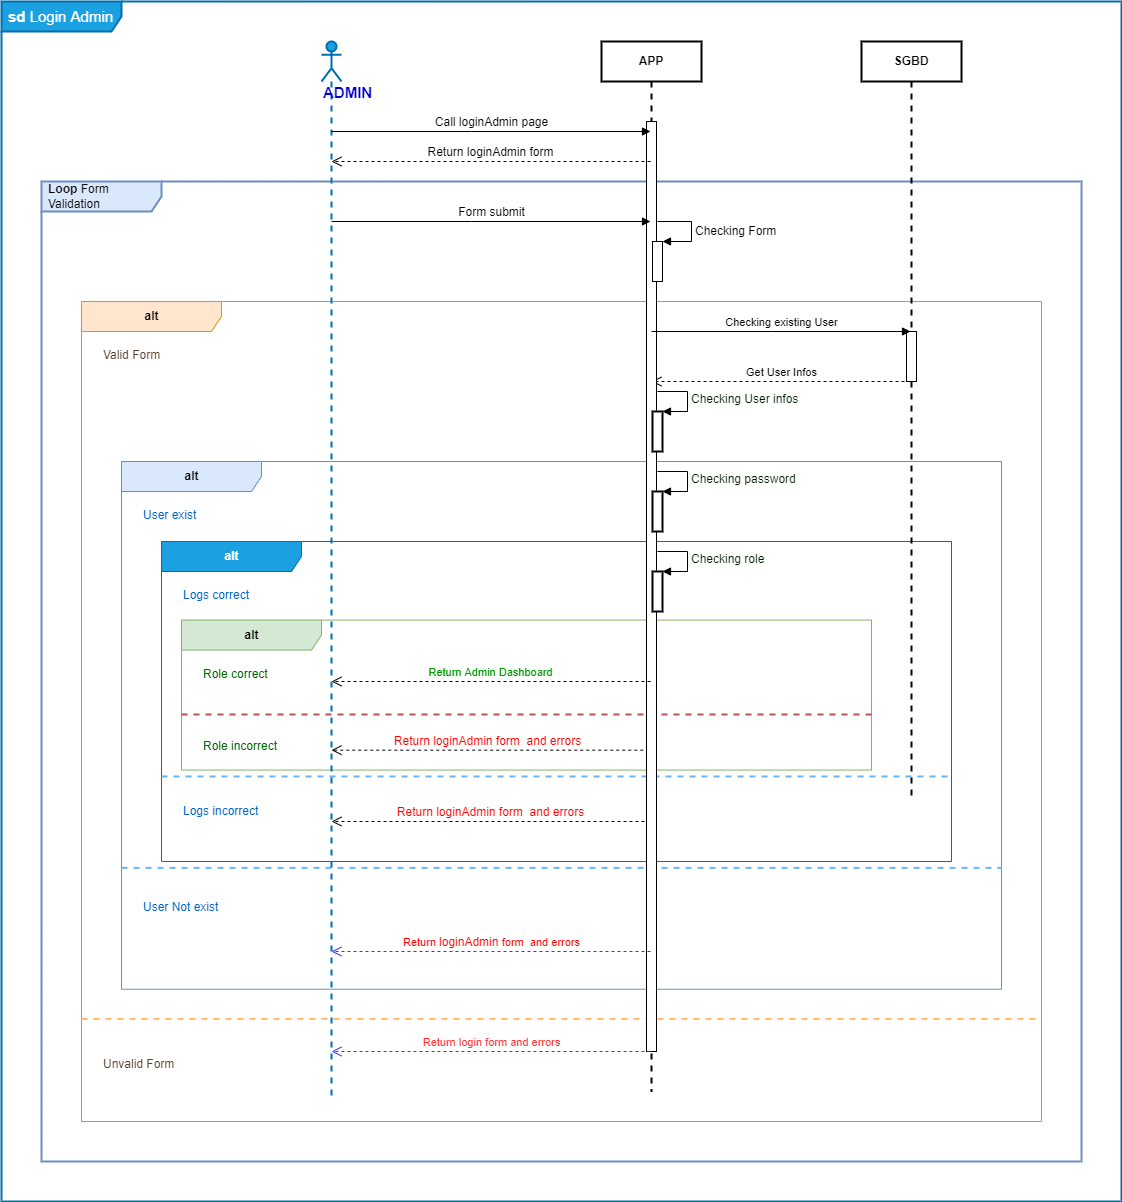

The diagram above was exported from draw.io. Its source (the exported page's mxGraphModel, read from the mxfile embedded in the PNG):
<mxGraphModel dx="1038" dy="1476" grid="1" gridSize="10" guides="1" tooltips="1" connect="1" arrows="1" fold="1" page="1" pageScale="1" pageWidth="1169" pageHeight="827" math="0" shadow="0">
  <root>
    <mxCell id="0" />
    <mxCell id="1" parent="0" />
    <mxCell id="mwvz8cc7LHaDZCH_m8ub-11" value="&lt;b&gt;sd &lt;/b&gt;Login Admin" style="shape=umlFrame;whiteSpace=wrap;html=1;width=120;height=30;boundedLbl=1;verticalAlign=middle;align=left;spacingLeft=5;strokeColor=#006EAF;strokeWidth=2;fontSize=15;fillColor=#1ba1e2;fontColor=#ffffff;" parent="1" vertex="1">
      <mxGeometry x="80" y="-120" width="1120" height="1200" as="geometry" />
    </mxCell>
    <mxCell id="I2C_3QXjfM0GNlV0GkC2-24" value="&lt;b&gt;Loop &lt;/b&gt;Form Validation" style="shape=umlFrame;whiteSpace=wrap;html=1;width=120;height=30;boundedLbl=1;verticalAlign=middle;align=left;spacingLeft=5;fillColor=#dae8fc;strokeColor=#6c8ebf;strokeWidth=2;" parent="1" vertex="1">
      <mxGeometry x="120" y="60" width="1040" height="980" as="geometry" />
    </mxCell>
    <mxCell id="I2C_3QXjfM0GNlV0GkC2-20" value="&lt;div&gt;&lt;b&gt;alt&lt;/b&gt;&lt;/div&gt;" style="shape=umlFrame;tabWidth=110;tabHeight=30;tabPosition=left;html=1;boundedLbl=1;labelInHeader=1;width=140;height=30;fillColor=#ffe6cc;strokeColor=#d79b00;" parent="1" vertex="1">
      <mxGeometry x="160" y="180" width="960" height="820" as="geometry" />
    </mxCell>
    <mxCell id="I2C_3QXjfM0GNlV0GkC2-21" value="Valid Form" style="text;fontColor=#573E26;" parent="I2C_3QXjfM0GNlV0GkC2-20" vertex="1">
      <mxGeometry width="100" height="20" relative="1" as="geometry">
        <mxPoint x="20" y="40" as="offset" />
      </mxGeometry>
    </mxCell>
    <mxCell id="I2C_3QXjfM0GNlV0GkC2-22" value="Unvalid Form" style="line;strokeWidth=2;dashed=1;labelPosition=center;verticalLabelPosition=bottom;align=left;verticalAlign=top;spacingLeft=20;spacingTop=15;fillColor=#d5e8d4;strokeColor=#FFB570;fontColor=#573E26;" parent="I2C_3QXjfM0GNlV0GkC2-20" vertex="1">
      <mxGeometry y="700.9706810035842" width="959.9999999999999" height="32.8" as="geometry" />
    </mxCell>
    <mxCell id="mwvz8cc7LHaDZCH_m8ub-6" value="&lt;b&gt;alt&lt;/b&gt;" style="shape=umlFrame;tabWidth=110;tabHeight=30;tabPosition=left;html=1;boundedLbl=1;labelInHeader=1;width=140;height=30;fillColor=#dae8fc;strokeColor=#6c8ebf;strokeWidth=1;" parent="I2C_3QXjfM0GNlV0GkC2-20" vertex="1">
      <mxGeometry x="40" y="160" width="880" height="527.74" as="geometry" />
    </mxCell>
    <mxCell id="mwvz8cc7LHaDZCH_m8ub-7" value="User exist" style="text;fontColor=#0066CC;" parent="mwvz8cc7LHaDZCH_m8ub-6" vertex="1">
      <mxGeometry width="100" height="20" relative="1" as="geometry">
        <mxPoint x="20" y="40" as="offset" />
      </mxGeometry>
    </mxCell>
    <mxCell id="mwvz8cc7LHaDZCH_m8ub-8" value="User Not exist&#10;" style="line;strokeWidth=2;dashed=1;labelPosition=center;verticalLabelPosition=bottom;align=left;verticalAlign=top;spacingLeft=20;spacingTop=15;fillColor=#f8cecc;strokeColor=#66B2FF;fontColor=#0066CC;" parent="mwvz8cc7LHaDZCH_m8ub-6" vertex="1">
      <mxGeometry y="395.80500000000006" width="880" height="21.1096" as="geometry" />
    </mxCell>
    <mxCell id="I2C_3QXjfM0GNlV0GkC2-14" value="&lt;b&gt;alt&lt;/b&gt;" style="shape=umlFrame;tabWidth=110;tabHeight=30;tabPosition=left;html=1;boundedLbl=1;labelInHeader=1;width=140;height=30;fillColor=#1ba1e2;strokeColor=#006EAF;strokeWidth=1;fontColor=#ffffff;" parent="1" vertex="1">
      <mxGeometry x="240" y="420" width="790" height="320" as="geometry" />
    </mxCell>
    <mxCell id="I2C_3QXjfM0GNlV0GkC2-15" value="Logs correct" style="text;fontColor=#0066CC;" parent="I2C_3QXjfM0GNlV0GkC2-14" vertex="1">
      <mxGeometry width="100" height="20" relative="1" as="geometry">
        <mxPoint x="20" y="40" as="offset" />
      </mxGeometry>
    </mxCell>
    <mxCell id="I2C_3QXjfM0GNlV0GkC2-16" value="Logs incorrect" style="line;strokeWidth=2;dashed=1;labelPosition=center;verticalLabelPosition=bottom;align=left;verticalAlign=top;spacingLeft=20;spacingTop=15;fillColor=#f8cecc;strokeColor=#66B2FF;fontColor=#0066CC;" parent="I2C_3QXjfM0GNlV0GkC2-14" vertex="1">
      <mxGeometry y="228.57142857142858" width="789.9999999999999" height="12.800000000000002" as="geometry" />
    </mxCell>
    <mxCell id="s5i3NK6xkVqy2eF_BbKr-2" value="&lt;b&gt;alt&lt;/b&gt;" style="shape=umlFrame;tabWidth=110;tabHeight=30;tabPosition=left;html=1;boundedLbl=1;labelInHeader=1;width=140;height=30;fillColor=#d5e8d4;strokeColor=#82b366;strokeWidth=1;" parent="I2C_3QXjfM0GNlV0GkC2-14" vertex="1">
      <mxGeometry x="20" y="78.57" width="690" height="150" as="geometry" />
    </mxCell>
    <mxCell id="s5i3NK6xkVqy2eF_BbKr-3" value="Role correct" style="text;fontColor=#006600;" parent="s5i3NK6xkVqy2eF_BbKr-2" vertex="1">
      <mxGeometry width="100" height="20" relative="1" as="geometry">
        <mxPoint x="20" y="40" as="offset" />
      </mxGeometry>
    </mxCell>
    <mxCell id="s5i3NK6xkVqy2eF_BbKr-4" value="Role incorrect" style="line;strokeWidth=2;dashed=1;labelPosition=center;verticalLabelPosition=bottom;align=left;verticalAlign=top;spacingLeft=20;spacingTop=15;fillColor=#f8cecc;strokeColor=#b85450;fontColor=#006600;" parent="s5i3NK6xkVqy2eF_BbKr-2" vertex="1">
      <mxGeometry y="91.43285714285716" width="689.9999999999999" height="6.000000000000001" as="geometry" />
    </mxCell>
    <mxCell id="zVHnf28gmWfTl0542T6Z-9" value="&lt;font style=&quot;font-size: 12px;&quot; color=&quot;#FF0000&quot;&gt;Return &lt;/font&gt;&lt;font style=&quot;font-size: 12px;&quot; color=&quot;#FF0000&quot;&gt;loginAdmin &lt;/font&gt;&lt;font style=&quot;font-size: 12px;&quot; color=&quot;#FF0000&quot;&gt;form&amp;nbsp; and errors&lt;/font&gt;" style="html=1;verticalAlign=bottom;endArrow=open;dashed=1;endSize=8;rounded=0;" parent="1" source="zVHnf28gmWfTl0542T6Z-2" target="zVHnf28gmWfTl0542T6Z-1" edge="1">
      <mxGeometry relative="1" as="geometry">
        <mxPoint x="800" y="290" as="sourcePoint" />
        <mxPoint x="720" y="290" as="targetPoint" />
        <Array as="points">
          <mxPoint x="550" y="700" />
        </Array>
      </mxGeometry>
    </mxCell>
    <mxCell id="I2C_3QXjfM0GNlV0GkC2-11" value="Get User Infos" style="html=1;verticalAlign=bottom;endArrow=open;dashed=1;endSize=8;rounded=0;" parent="1" source="I2C_3QXjfM0GNlV0GkC2-5" target="zVHnf28gmWfTl0542T6Z-2" edge="1">
      <mxGeometry x="-0.0039" relative="1" as="geometry">
        <mxPoint x="990" y="350" as="sourcePoint" />
        <mxPoint x="740" y="350" as="targetPoint" />
        <Array as="points">
          <mxPoint x="860" y="260" />
        </Array>
        <mxPoint as="offset" />
      </mxGeometry>
    </mxCell>
    <mxCell id="zVHnf28gmWfTl0542T6Z-1" value="&lt;font style=&quot;font-size: 15px;&quot;&gt;&lt;b&gt;&lt;font style=&quot;font-size: 15px;&quot; color=&quot;#0000CC&quot;&gt;ADMIN&lt;/font&gt;&lt;/b&gt;&lt;/font&gt;" style="shape=umlLifeline;participant=umlActor;perimeter=lifelinePerimeter;whiteSpace=wrap;html=1;container=1;collapsible=0;recursiveResize=0;verticalAlign=top;spacingTop=36;outlineConnect=0;fillColor=#1ba1e2;fontColor=#ffffff;strokeColor=#006EAF;strokeWidth=2;align=left;" parent="1" vertex="1">
      <mxGeometry x="400" y="-80" width="20" height="1060" as="geometry" />
    </mxCell>
    <mxCell id="zVHnf28gmWfTl0542T6Z-2" value="APP" style="shape=umlLifeline;perimeter=lifelinePerimeter;whiteSpace=wrap;html=1;container=1;collapsible=0;recursiveResize=0;outlineConnect=0;fontStyle=1;strokeWidth=2;" parent="1" vertex="1">
      <mxGeometry x="680" y="-80" width="100" height="1050" as="geometry" />
    </mxCell>
    <mxCell id="zVHnf28gmWfTl0542T6Z-10" value="" style="html=1;points=[];perimeter=orthogonalPerimeter;" parent="zVHnf28gmWfTl0542T6Z-2" vertex="1">
      <mxGeometry x="45" y="80" width="10" height="930" as="geometry" />
    </mxCell>
    <mxCell id="I2C_3QXjfM0GNlV0GkC2-9" value="&lt;font style=&quot;font-size: 12px;&quot;&gt;Checking Form&lt;/font&gt;" style="edgeStyle=orthogonalEdgeStyle;html=1;align=left;spacingLeft=2;endArrow=block;rounded=0;entryX=1;entryY=0;" parent="zVHnf28gmWfTl0542T6Z-2" target="I2C_3QXjfM0GNlV0GkC2-8" edge="1">
      <mxGeometry x="0.0602" relative="1" as="geometry">
        <mxPoint x="56" y="180" as="sourcePoint" />
        <Array as="points">
          <mxPoint x="90" y="180" />
          <mxPoint x="90" y="200" />
        </Array>
        <mxPoint as="offset" />
      </mxGeometry>
    </mxCell>
    <mxCell id="I2C_3QXjfM0GNlV0GkC2-8" value="" style="html=1;points=[];perimeter=orthogonalPerimeter;" parent="zVHnf28gmWfTl0542T6Z-2" vertex="1">
      <mxGeometry x="51" y="200" width="10" height="40" as="geometry" />
    </mxCell>
    <mxCell id="mwvz8cc7LHaDZCH_m8ub-2" value="" style="html=1;points=[];perimeter=orthogonalPerimeter;strokeColor=#000000;strokeWidth=2;fontSize=11;fontColor=#009900;" parent="zVHnf28gmWfTl0542T6Z-2" vertex="1">
      <mxGeometry x="51" y="370" width="10" height="40" as="geometry" />
    </mxCell>
    <mxCell id="mwvz8cc7LHaDZCH_m8ub-3" value="&lt;font style=&quot;font-size: 12px;&quot; color=&quot;#001900&quot;&gt;Checking User infos&lt;/font&gt;" style="edgeStyle=orthogonalEdgeStyle;html=1;align=left;spacingLeft=2;endArrow=block;rounded=0;entryX=1;entryY=0;labelBackgroundColor=#ffffff;strokeColor=#000000;fontSize=11;fontColor=#009900;" parent="zVHnf28gmWfTl0542T6Z-2" target="mwvz8cc7LHaDZCH_m8ub-2" edge="1">
      <mxGeometry relative="1" as="geometry">
        <mxPoint x="56" y="350" as="sourcePoint" />
        <Array as="points">
          <mxPoint x="86" y="350" />
        </Array>
      </mxGeometry>
    </mxCell>
    <mxCell id="mwvz8cc7LHaDZCH_m8ub-4" value="" style="html=1;points=[];perimeter=orthogonalPerimeter;strokeColor=#000000;strokeWidth=2;fontSize=11;fontColor=#009900;" parent="zVHnf28gmWfTl0542T6Z-2" vertex="1">
      <mxGeometry x="51" y="450" width="10" height="40" as="geometry" />
    </mxCell>
    <mxCell id="mwvz8cc7LHaDZCH_m8ub-5" value="&lt;font style=&quot;font-size: 12px;&quot; color=&quot;#001900&quot;&gt;Checking password&lt;br&gt;&lt;/font&gt;" style="edgeStyle=orthogonalEdgeStyle;html=1;align=left;spacingLeft=2;endArrow=block;rounded=0;entryX=1;entryY=0;labelBackgroundColor=#ffffff;strokeColor=#000000;fontSize=11;fontColor=#009900;" parent="zVHnf28gmWfTl0542T6Z-2" target="mwvz8cc7LHaDZCH_m8ub-4" edge="1">
      <mxGeometry relative="1" as="geometry">
        <mxPoint x="56" y="430" as="sourcePoint" />
        <Array as="points">
          <mxPoint x="86" y="430" />
        </Array>
      </mxGeometry>
    </mxCell>
    <mxCell id="s5i3NK6xkVqy2eF_BbKr-5" value="" style="html=1;points=[];perimeter=orthogonalPerimeter;strokeColor=#000000;strokeWidth=2;fontSize=11;fontColor=#009900;" parent="zVHnf28gmWfTl0542T6Z-2" vertex="1">
      <mxGeometry x="51" y="530" width="10" height="40" as="geometry" />
    </mxCell>
    <mxCell id="s5i3NK6xkVqy2eF_BbKr-6" value="&lt;font style=&quot;font-size: 12px;&quot; color=&quot;#001900&quot;&gt;Checking role&lt;br&gt;&lt;/font&gt;" style="edgeStyle=orthogonalEdgeStyle;html=1;align=left;spacingLeft=2;endArrow=block;rounded=0;entryX=1;entryY=0;labelBackgroundColor=#ffffff;strokeColor=#000000;fontSize=11;fontColor=#009900;" parent="zVHnf28gmWfTl0542T6Z-2" target="s5i3NK6xkVqy2eF_BbKr-5" edge="1">
      <mxGeometry relative="1" as="geometry">
        <mxPoint x="56" y="510" as="sourcePoint" />
        <Array as="points">
          <mxPoint x="86" y="510" />
        </Array>
      </mxGeometry>
    </mxCell>
    <mxCell id="zVHnf28gmWfTl0542T6Z-3" value="&lt;font style=&quot;font-size: 12px;&quot;&gt;Call loginAdmin page&lt;/font&gt;" style="html=1;verticalAlign=bottom;endArrow=block;rounded=0;" parent="1" source="zVHnf28gmWfTl0542T6Z-1" target="zVHnf28gmWfTl0542T6Z-2" edge="1">
      <mxGeometry width="80" relative="1" as="geometry">
        <mxPoint x="720" y="290" as="sourcePoint" />
        <mxPoint x="800" y="290" as="targetPoint" />
        <Array as="points">
          <mxPoint x="550" y="10" />
        </Array>
      </mxGeometry>
    </mxCell>
    <mxCell id="zVHnf28gmWfTl0542T6Z-4" value="&lt;font style=&quot;font-size: 12px;&quot;&gt;Return loginAdmin form&lt;/font&gt;" style="html=1;verticalAlign=bottom;endArrow=open;dashed=1;endSize=8;rounded=0;" parent="1" source="zVHnf28gmWfTl0542T6Z-2" target="zVHnf28gmWfTl0542T6Z-1" edge="1">
      <mxGeometry relative="1" as="geometry">
        <mxPoint x="800" y="290" as="sourcePoint" />
        <mxPoint x="720" y="290" as="targetPoint" />
        <Array as="points">
          <mxPoint x="560" y="40" />
        </Array>
      </mxGeometry>
    </mxCell>
    <mxCell id="zVHnf28gmWfTl0542T6Z-5" value="&lt;font style=&quot;font-size: 12px;&quot;&gt;Form submit&lt;/font&gt;" style="html=1;verticalAlign=bottom;endArrow=block;rounded=0;" parent="1" source="zVHnf28gmWfTl0542T6Z-1" target="zVHnf28gmWfTl0542T6Z-2" edge="1">
      <mxGeometry width="80" relative="1" as="geometry">
        <mxPoint x="720" y="290" as="sourcePoint" />
        <mxPoint x="800" y="290" as="targetPoint" />
        <Array as="points">
          <mxPoint x="550" y="100" />
        </Array>
      </mxGeometry>
    </mxCell>
    <mxCell id="I2C_3QXjfM0GNlV0GkC2-5" value="&lt;b&gt;SGBD&lt;/b&gt;" style="shape=umlLifeline;perimeter=lifelinePerimeter;whiteSpace=wrap;html=1;container=1;collapsible=0;recursiveResize=0;outlineConnect=0;strokeWidth=2;" parent="1" vertex="1">
      <mxGeometry x="940" y="-80" width="100" height="760" as="geometry" />
    </mxCell>
    <mxCell id="I2C_3QXjfM0GNlV0GkC2-6" value="" style="html=1;points=[];perimeter=orthogonalPerimeter;" parent="I2C_3QXjfM0GNlV0GkC2-5" vertex="1">
      <mxGeometry x="45" y="290" width="10" height="50" as="geometry" />
    </mxCell>
    <mxCell id="I2C_3QXjfM0GNlV0GkC2-12" value="&lt;font color=&quot;#009900&quot;&gt;Return Admin Dashboard&lt;br&gt;&lt;/font&gt;" style="html=1;verticalAlign=bottom;endArrow=open;dashed=1;endSize=8;rounded=0;" parent="1" source="zVHnf28gmWfTl0542T6Z-2" target="zVHnf28gmWfTl0542T6Z-1" edge="1">
      <mxGeometry relative="1" as="geometry">
        <mxPoint x="680" y="410.75" as="sourcePoint" />
        <mxPoint x="422.7800000000002" y="410" as="targetPoint" />
        <Array as="points">
          <mxPoint x="560" y="560" />
        </Array>
      </mxGeometry>
    </mxCell>
    <mxCell id="I2C_3QXjfM0GNlV0GkC2-7" value="Checking existing User" style="html=1;verticalAlign=bottom;endArrow=block;rounded=0;" parent="1" source="zVHnf28gmWfTl0542T6Z-2" target="I2C_3QXjfM0GNlV0GkC2-5" edge="1">
      <mxGeometry width="80" relative="1" as="geometry">
        <mxPoint x="736" y="280" as="sourcePoint" />
        <mxPoint x="985.5" y="280" as="targetPoint" />
        <Array as="points">
          <mxPoint x="850" y="210" />
        </Array>
      </mxGeometry>
    </mxCell>
    <mxCell id="I2C_3QXjfM0GNlV0GkC2-23" value="&lt;font style=&quot;font-size: 11px;&quot; color=&quot;#FF3333&quot;&gt;Return login form and errors&lt;/font&gt;" style="html=1;verticalAlign=bottom;endArrow=open;dashed=1;endSize=8;rounded=0;fillColor=#dae8fc;strokeColor=#3333FF;fontSize=11;" parent="1" source="zVHnf28gmWfTl0542T6Z-2" target="zVHnf28gmWfTl0542T6Z-1" edge="1">
      <mxGeometry x="-0.0037" relative="1" as="geometry">
        <mxPoint x="739.5" y="570" as="sourcePoint" />
        <mxPoint x="419.32352941176464" y="570" as="targetPoint" />
        <Array as="points">
          <mxPoint x="580" y="930" />
        </Array>
        <mxPoint as="offset" />
      </mxGeometry>
    </mxCell>
    <mxCell id="mwvz8cc7LHaDZCH_m8ub-10" value="&lt;font style=&quot;font-size: 11px;&quot; color=&quot;#FF0000&quot;&gt;Return &lt;/font&gt;&lt;font style=&quot;font-size: 12px;&quot; color=&quot;#FF0000&quot;&gt;loginAdmin &lt;/font&gt;&lt;font style=&quot;font-size: 11px;&quot; color=&quot;#FF0000&quot;&gt;form&amp;nbsp; and errors&lt;/font&gt;" style="html=1;verticalAlign=bottom;endArrow=open;dashed=1;endSize=8;rounded=0;fillColor=#dae8fc;strokeColor=#3333FF;fontSize=11;" parent="1" source="zVHnf28gmWfTl0542T6Z-2" target="zVHnf28gmWfTl0542T6Z-1" edge="1">
      <mxGeometry x="-0.0037" relative="1" as="geometry">
        <mxPoint x="739" y="810" as="sourcePoint" />
        <mxPoint x="419.82352941176464" y="810" as="targetPoint" />
        <mxPoint as="offset" />
        <Array as="points">
          <mxPoint x="580" y="830" />
        </Array>
      </mxGeometry>
    </mxCell>
    <mxCell id="s5i3NK6xkVqy2eF_BbKr-7" value="&lt;font style=&quot;font-size: 12px;&quot; color=&quot;#FF0000&quot;&gt;Return &lt;/font&gt;&lt;font style=&quot;font-size: 12px;&quot; color=&quot;#FF0000&quot;&gt;loginAdmin &lt;/font&gt;&lt;font style=&quot;font-size: 12px;&quot; color=&quot;#FF0000&quot;&gt;form&amp;nbsp; and errors&lt;/font&gt;" style="html=1;verticalAlign=bottom;endArrow=open;dashed=1;endSize=8;rounded=0;exitX=-0.326;exitY=0.676;exitDx=0;exitDy=0;exitPerimeter=0;" parent="1" source="zVHnf28gmWfTl0542T6Z-10" target="zVHnf28gmWfTl0542T6Z-1" edge="1">
      <mxGeometry relative="1" as="geometry">
        <mxPoint x="739" y="710" as="sourcePoint" />
        <mxPoint x="419.9473684210527" y="710" as="targetPoint" />
      </mxGeometry>
    </mxCell>
  </root>
</mxGraphModel>